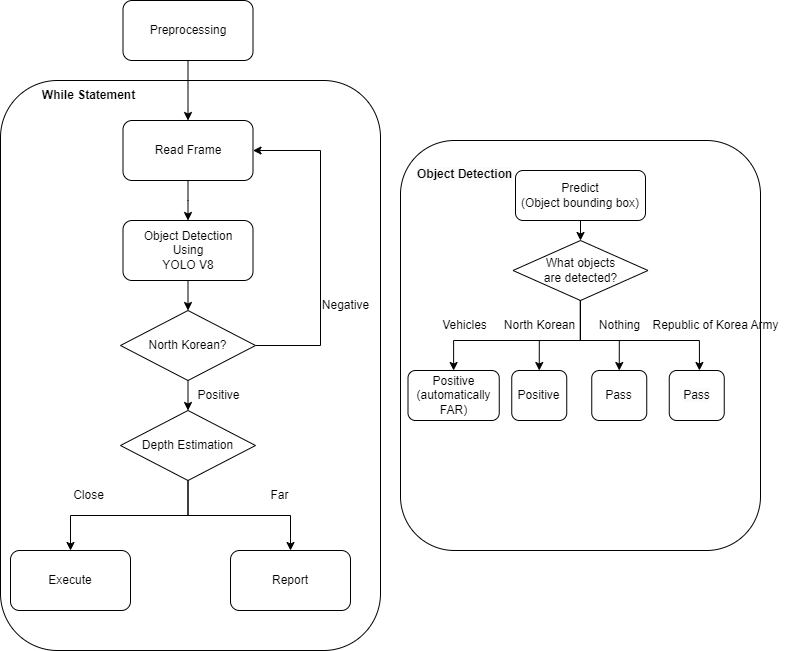

The diagram above was exported from draw.io. Its source (the exported page's mxGraphModel, read from the mxfile embedded in the PNG):
<mxGraphModel dx="1221" dy="759" grid="1" gridSize="10" guides="1" tooltips="1" connect="1" arrows="1" fold="1" page="1" pageScale="1" pageWidth="827" pageHeight="1169" math="0" shadow="0">
  <root>
    <mxCell id="WIyWlLk6GJQsqaUBKTNV-0" />
    <mxCell id="WIyWlLk6GJQsqaUBKTNV-1" parent="WIyWlLk6GJQsqaUBKTNV-0" />
    <mxCell id="qRCGWo4my_eC4T4i7yz0-1" value="" style="rounded=1;whiteSpace=wrap;html=1;fontSize=12;glass=0;strokeWidth=1;shadow=0;" parent="WIyWlLk6GJQsqaUBKTNV-1" vertex="1">
      <mxGeometry x="400" y="290" width="360" height="410" as="geometry" />
    </mxCell>
    <mxCell id="SmkauLzAFUs0lrOgs10D-7" value="" style="rounded=1;whiteSpace=wrap;html=1;" parent="WIyWlLk6GJQsqaUBKTNV-1" vertex="1">
      <mxGeometry y="230" width="380" height="570" as="geometry" />
    </mxCell>
    <mxCell id="SmkauLzAFUs0lrOgs10D-11" style="edgeStyle=orthogonalEdgeStyle;rounded=0;orthogonalLoop=1;jettySize=auto;html=1;exitX=0.5;exitY=1;exitDx=0;exitDy=0;entryX=0.5;entryY=0;entryDx=0;entryDy=0;" parent="WIyWlLk6GJQsqaUBKTNV-1" source="SmkauLzAFUs0lrOgs10D-2" target="SmkauLzAFUs0lrOgs10D-5" edge="1">
      <mxGeometry relative="1" as="geometry" />
    </mxCell>
    <mxCell id="SmkauLzAFUs0lrOgs10D-2" value="Object Detection&lt;br&gt;Using&lt;div&gt;YOLO V8&lt;/div&gt;" style="rounded=1;whiteSpace=wrap;html=1;fontSize=12;glass=0;strokeWidth=1;shadow=0;" parent="WIyWlLk6GJQsqaUBKTNV-1" vertex="1">
      <mxGeometry x="122.5" y="370" width="130" height="60" as="geometry" />
    </mxCell>
    <mxCell id="SmkauLzAFUs0lrOgs10D-9" style="edgeStyle=orthogonalEdgeStyle;rounded=0;orthogonalLoop=1;jettySize=auto;html=1;exitX=0.5;exitY=1;exitDx=0;exitDy=0;entryX=0.5;entryY=0;entryDx=0;entryDy=0;" parent="WIyWlLk6GJQsqaUBKTNV-1" source="SmkauLzAFUs0lrOgs10D-4" edge="1">
      <mxGeometry relative="1" as="geometry">
        <mxPoint x="187.4999999999999" y="370" as="targetPoint" />
      </mxGeometry>
    </mxCell>
    <mxCell id="SmkauLzAFUs0lrOgs10D-4" value="Read Frame" style="rounded=1;whiteSpace=wrap;html=1;fontSize=12;glass=0;strokeWidth=1;shadow=0;" parent="WIyWlLk6GJQsqaUBKTNV-1" vertex="1">
      <mxGeometry x="122.5" y="270" width="130" height="60" as="geometry" />
    </mxCell>
    <mxCell id="SmkauLzAFUs0lrOgs10D-13" style="edgeStyle=orthogonalEdgeStyle;rounded=0;orthogonalLoop=1;jettySize=auto;html=1;exitX=0.5;exitY=1;exitDx=0;exitDy=0;entryX=0.5;entryY=0;entryDx=0;entryDy=0;" parent="WIyWlLk6GJQsqaUBKTNV-1" source="SmkauLzAFUs0lrOgs10D-5" edge="1">
      <mxGeometry relative="1" as="geometry">
        <mxPoint x="187.4999999999999" y="560" as="targetPoint" />
      </mxGeometry>
    </mxCell>
    <mxCell id="SmkauLzAFUs0lrOgs10D-14" style="edgeStyle=orthogonalEdgeStyle;rounded=0;orthogonalLoop=1;jettySize=auto;html=1;exitX=1;exitY=0.5;exitDx=0;exitDy=0;entryX=1;entryY=0.5;entryDx=0;entryDy=0;" parent="WIyWlLk6GJQsqaUBKTNV-1" source="SmkauLzAFUs0lrOgs10D-5" target="SmkauLzAFUs0lrOgs10D-4" edge="1">
      <mxGeometry relative="1" as="geometry">
        <Array as="points">
          <mxPoint x="320" y="495" />
          <mxPoint x="320" y="300" />
        </Array>
      </mxGeometry>
    </mxCell>
    <mxCell id="SmkauLzAFUs0lrOgs10D-5" value="North Korean?" style="rhombus;whiteSpace=wrap;html=1;" parent="WIyWlLk6GJQsqaUBKTNV-1" vertex="1">
      <mxGeometry x="120" y="460" width="135" height="70" as="geometry" />
    </mxCell>
    <mxCell id="SmkauLzAFUs0lrOgs10D-8" value="While Statement" style="text;html=1;align=center;verticalAlign=middle;resizable=0;points=[];autosize=1;strokeColor=none;fillColor=none;fontStyle=1" parent="WIyWlLk6GJQsqaUBKTNV-1" vertex="1">
      <mxGeometry x="32.5" y="230" width="110" height="30" as="geometry" />
    </mxCell>
    <mxCell id="SmkauLzAFUs0lrOgs10D-15" value="Negative" style="text;html=1;align=center;verticalAlign=middle;resizable=0;points=[];autosize=1;strokeColor=none;fillColor=none;" parent="WIyWlLk6GJQsqaUBKTNV-1" vertex="1">
      <mxGeometry x="310" y="440" width="70" height="30" as="geometry" />
    </mxCell>
    <mxCell id="SmkauLzAFUs0lrOgs10D-21" style="edgeStyle=orthogonalEdgeStyle;rounded=0;orthogonalLoop=1;jettySize=auto;html=1;exitX=0.5;exitY=1;exitDx=0;exitDy=0;entryX=0.5;entryY=0;entryDx=0;entryDy=0;" parent="WIyWlLk6GJQsqaUBKTNV-1" source="SmkauLzAFUs0lrOgs10D-16" target="SmkauLzAFUs0lrOgs10D-19" edge="1">
      <mxGeometry relative="1" as="geometry" />
    </mxCell>
    <mxCell id="SmkauLzAFUs0lrOgs10D-22" style="edgeStyle=orthogonalEdgeStyle;rounded=0;orthogonalLoop=1;jettySize=auto;html=1;exitX=0.5;exitY=1;exitDx=0;exitDy=0;" parent="WIyWlLk6GJQsqaUBKTNV-1" source="SmkauLzAFUs0lrOgs10D-16" target="SmkauLzAFUs0lrOgs10D-20" edge="1">
      <mxGeometry relative="1" as="geometry" />
    </mxCell>
    <mxCell id="SmkauLzAFUs0lrOgs10D-16" value="Depth Estimation" style="rhombus;whiteSpace=wrap;html=1;" parent="WIyWlLk6GJQsqaUBKTNV-1" vertex="1">
      <mxGeometry x="120" y="560" width="135" height="70" as="geometry" />
    </mxCell>
    <mxCell id="SmkauLzAFUs0lrOgs10D-17" value="Positive" style="text;html=1;align=center;verticalAlign=middle;resizable=0;points=[];autosize=1;strokeColor=none;fillColor=none;" parent="WIyWlLk6GJQsqaUBKTNV-1" vertex="1">
      <mxGeometry x="182.5" y="530" width="70" height="30" as="geometry" />
    </mxCell>
    <mxCell id="SmkauLzAFUs0lrOgs10D-19" value="Execute" style="rounded=1;whiteSpace=wrap;html=1;" parent="WIyWlLk6GJQsqaUBKTNV-1" vertex="1">
      <mxGeometry x="10" y="700" width="120" height="60" as="geometry" />
    </mxCell>
    <mxCell id="SmkauLzAFUs0lrOgs10D-20" value="Report" style="rounded=1;whiteSpace=wrap;html=1;" parent="WIyWlLk6GJQsqaUBKTNV-1" vertex="1">
      <mxGeometry x="230" y="700" width="120" height="60" as="geometry" />
    </mxCell>
    <mxCell id="SmkauLzAFUs0lrOgs10D-23" value="Close" style="text;html=1;align=center;verticalAlign=middle;resizable=0;points=[];autosize=1;strokeColor=none;fillColor=none;" parent="WIyWlLk6GJQsqaUBKTNV-1" vertex="1">
      <mxGeometry x="62.5" y="630" width="50" height="30" as="geometry" />
    </mxCell>
    <mxCell id="SmkauLzAFUs0lrOgs10D-24" value="Far" style="text;html=1;align=center;verticalAlign=middle;resizable=0;points=[];autosize=1;strokeColor=none;fillColor=none;" parent="WIyWlLk6GJQsqaUBKTNV-1" vertex="1">
      <mxGeometry x="259" y="630" width="40" height="30" as="geometry" />
    </mxCell>
    <mxCell id="SmkauLzAFUs0lrOgs10D-27" style="edgeStyle=orthogonalEdgeStyle;rounded=0;orthogonalLoop=1;jettySize=auto;html=1;exitX=0.5;exitY=1;exitDx=0;exitDy=0;entryX=0.5;entryY=0;entryDx=0;entryDy=0;" parent="WIyWlLk6GJQsqaUBKTNV-1" source="SmkauLzAFUs0lrOgs10D-26" target="SmkauLzAFUs0lrOgs10D-4" edge="1">
      <mxGeometry relative="1" as="geometry" />
    </mxCell>
    <mxCell id="SmkauLzAFUs0lrOgs10D-26" value="Preprocessing" style="rounded=1;whiteSpace=wrap;html=1;fontSize=12;glass=0;strokeWidth=1;shadow=0;" parent="WIyWlLk6GJQsqaUBKTNV-1" vertex="1">
      <mxGeometry x="122.5" y="150" width="130" height="60" as="geometry" />
    </mxCell>
    <mxCell id="qRCGWo4my_eC4T4i7yz0-2" value="&lt;span style=&quot;color: rgb(0, 0, 0); font-family: Helvetica; font-size: 12px; font-style: normal; font-variant-ligatures: normal; font-variant-caps: normal; letter-spacing: normal; orphans: 2; text-align: center; text-indent: 0px; text-transform: none; widows: 2; word-spacing: 0px; -webkit-text-stroke-width: 0px; white-space: normal; background-color: rgb(251, 251, 251); text-decoration-thickness: initial; text-decoration-style: initial; text-decoration-color: initial; float: none; display: inline !important;&quot;&gt;Object Detection&lt;/span&gt;" style="text;whiteSpace=wrap;html=1;fontStyle=1" parent="WIyWlLk6GJQsqaUBKTNV-1" vertex="1">
      <mxGeometry x="415" y="310" width="120" height="30" as="geometry" />
    </mxCell>
    <mxCell id="qRCGWo4my_eC4T4i7yz0-3" value="Predict &lt;br&gt;(Object bounding box)" style="rounded=1;whiteSpace=wrap;html=1;fontSize=12;glass=0;strokeWidth=1;shadow=0;" parent="WIyWlLk6GJQsqaUBKTNV-1" vertex="1">
      <mxGeometry x="515" y="320" width="130" height="50" as="geometry" />
    </mxCell>
    <mxCell id="qRCGWo4my_eC4T4i7yz0-4" value="What objects&lt;div&gt;are detected?&lt;/div&gt;" style="rhombus;whiteSpace=wrap;html=1;" parent="WIyWlLk6GJQsqaUBKTNV-1" vertex="1">
      <mxGeometry x="512.5" y="390" width="135" height="60" as="geometry" />
    </mxCell>
    <mxCell id="qRCGWo4my_eC4T4i7yz0-5" style="edgeStyle=orthogonalEdgeStyle;rounded=0;orthogonalLoop=1;jettySize=auto;html=1;exitX=0.5;exitY=1;exitDx=0;exitDy=0;entryX=0.5;entryY=0;entryDx=0;entryDy=0;" parent="WIyWlLk6GJQsqaUBKTNV-1" target="qRCGWo4my_eC4T4i7yz0-4" edge="1">
      <mxGeometry relative="1" as="geometry">
        <mxPoint x="580" y="370" as="sourcePoint" />
        <mxPoint x="580" y="400" as="targetPoint" />
        <Array as="points">
          <mxPoint x="580" y="390" />
          <mxPoint x="580" y="390" />
        </Array>
      </mxGeometry>
    </mxCell>
    <mxCell id="qRCGWo4my_eC4T4i7yz0-6" value="Positive&lt;br&gt;(automatically FAR)" style="rounded=1;whiteSpace=wrap;html=1;" parent="WIyWlLk6GJQsqaUBKTNV-1" vertex="1">
      <mxGeometry x="407.5" y="520" width="91.25" height="50" as="geometry" />
    </mxCell>
    <mxCell id="qRCGWo4my_eC4T4i7yz0-8" value="Positive" style="rounded=1;whiteSpace=wrap;html=1;" parent="WIyWlLk6GJQsqaUBKTNV-1" vertex="1">
      <mxGeometry x="511.25" y="520" width="55" height="50" as="geometry" />
    </mxCell>
    <mxCell id="qRCGWo4my_eC4T4i7yz0-9" value="Pass" style="rounded=1;whiteSpace=wrap;html=1;" parent="WIyWlLk6GJQsqaUBKTNV-1" vertex="1">
      <mxGeometry x="591.25" y="520" width="55" height="50" as="geometry" />
    </mxCell>
    <mxCell id="qRCGWo4my_eC4T4i7yz0-10" value="&lt;br&gt;&lt;span style=&quot;color: rgb(0, 0, 0); font-family: Helvetica; font-size: 12px; font-style: normal; font-variant-ligatures: normal; font-variant-caps: normal; font-weight: 400; letter-spacing: normal; orphans: 2; text-align: center; text-indent: 0px; text-transform: none; widows: 2; word-spacing: 0px; -webkit-text-stroke-width: 0px; white-space: normal; background-color: rgb(251, 251, 251); text-decoration-thickness: initial; text-decoration-style: initial; text-decoration-color: initial; display: inline !important; float: none;&quot;&gt;Pass&lt;/span&gt;&lt;div&gt;&lt;br/&gt;&lt;/div&gt;" style="rounded=1;whiteSpace=wrap;html=1;" parent="WIyWlLk6GJQsqaUBKTNV-1" vertex="1">
      <mxGeometry x="668.75" y="520" width="55" height="50" as="geometry" />
    </mxCell>
    <mxCell id="qRCGWo4my_eC4T4i7yz0-11" style="edgeStyle=orthogonalEdgeStyle;rounded=0;orthogonalLoop=1;jettySize=auto;html=1;exitX=0.5;exitY=1;exitDx=0;exitDy=0;entryX=0.5;entryY=0;entryDx=0;entryDy=0;" parent="WIyWlLk6GJQsqaUBKTNV-1" target="qRCGWo4my_eC4T4i7yz0-6" edge="1">
      <mxGeometry relative="1" as="geometry">
        <mxPoint x="579.72" y="450" as="sourcePoint" />
        <mxPoint x="579.72" y="480" as="targetPoint" />
        <Array as="points">
          <mxPoint x="580" y="490" />
          <mxPoint x="453" y="490" />
        </Array>
      </mxGeometry>
    </mxCell>
    <mxCell id="qRCGWo4my_eC4T4i7yz0-12" style="edgeStyle=orthogonalEdgeStyle;rounded=0;orthogonalLoop=1;jettySize=auto;html=1;entryX=0.5;entryY=0;entryDx=0;entryDy=0;" parent="WIyWlLk6GJQsqaUBKTNV-1" target="qRCGWo4my_eC4T4i7yz0-8" edge="1">
      <mxGeometry relative="1" as="geometry">
        <mxPoint x="580" y="450" as="sourcePoint" />
        <mxPoint x="474" y="530" as="targetPoint" />
        <Array as="points">
          <mxPoint x="580" y="490" />
          <mxPoint x="539" y="490" />
        </Array>
      </mxGeometry>
    </mxCell>
    <mxCell id="qRCGWo4my_eC4T4i7yz0-13" style="edgeStyle=orthogonalEdgeStyle;rounded=0;orthogonalLoop=1;jettySize=auto;html=1;exitX=0.5;exitY=1;exitDx=0;exitDy=0;entryX=0.5;entryY=0;entryDx=0;entryDy=0;" parent="WIyWlLk6GJQsqaUBKTNV-1" source="qRCGWo4my_eC4T4i7yz0-4" target="qRCGWo4my_eC4T4i7yz0-9" edge="1">
      <mxGeometry relative="1" as="geometry">
        <mxPoint x="599.72" y="470" as="sourcePoint" />
        <mxPoint x="484" y="540" as="targetPoint" />
        <Array as="points">
          <mxPoint x="580" y="490" />
          <mxPoint x="619" y="490" />
        </Array>
      </mxGeometry>
    </mxCell>
    <mxCell id="qRCGWo4my_eC4T4i7yz0-14" style="edgeStyle=orthogonalEdgeStyle;rounded=0;orthogonalLoop=1;jettySize=auto;html=1;exitX=0.5;exitY=1;exitDx=0;exitDy=0;entryX=0.549;entryY=0;entryDx=0;entryDy=0;entryPerimeter=0;" parent="WIyWlLk6GJQsqaUBKTNV-1" source="qRCGWo4my_eC4T4i7yz0-4" target="qRCGWo4my_eC4T4i7yz0-10" edge="1">
      <mxGeometry relative="1" as="geometry">
        <mxPoint x="815.75" y="440" as="sourcePoint" />
        <mxPoint x="700.03" y="510" as="targetPoint" />
        <Array as="points">
          <mxPoint x="580" y="490" />
          <mxPoint x="699" y="490" />
        </Array>
      </mxGeometry>
    </mxCell>
    <mxCell id="qRCGWo4my_eC4T4i7yz0-15" value="Vehicles" style="text;html=1;align=center;verticalAlign=middle;resizable=0;points=[];autosize=1;strokeColor=none;fillColor=none;" parent="WIyWlLk6GJQsqaUBKTNV-1" vertex="1">
      <mxGeometry x="428.75" y="460" width="70" height="30" as="geometry" />
    </mxCell>
    <mxCell id="qRCGWo4my_eC4T4i7yz0-16" value="Republic of Korea Army" style="text;html=1;align=center;verticalAlign=middle;resizable=0;points=[];autosize=1;strokeColor=none;fillColor=none;" parent="WIyWlLk6GJQsqaUBKTNV-1" vertex="1">
      <mxGeometry x="640" y="460" width="150" height="30" as="geometry" />
    </mxCell>
    <mxCell id="qRCGWo4my_eC4T4i7yz0-17" value="North Korean" style="text;html=1;align=center;verticalAlign=middle;resizable=0;points=[];autosize=1;strokeColor=none;fillColor=none;" parent="WIyWlLk6GJQsqaUBKTNV-1" vertex="1">
      <mxGeometry x="493.75" y="460" width="90" height="30" as="geometry" />
    </mxCell>
    <mxCell id="qRCGWo4my_eC4T4i7yz0-18" value="Nothing" style="text;html=1;align=center;verticalAlign=middle;resizable=0;points=[];autosize=1;strokeColor=none;fillColor=none;" parent="WIyWlLk6GJQsqaUBKTNV-1" vertex="1">
      <mxGeometry x="588.75" y="460" width="60" height="30" as="geometry" />
    </mxCell>
  </root>
</mxGraphModel>